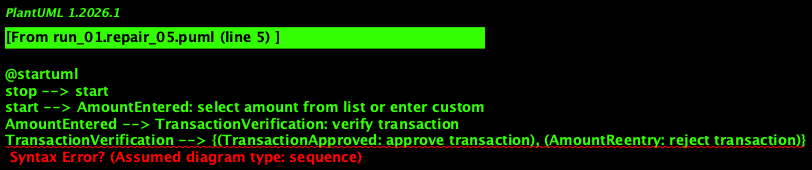

The diagram above was rendered by PlantUML. Its source (embedded in the PNG):
@startuml
stop --> start
start --> AmountEntered: select amount from list or enter custom
AmountEntered --> TransactionVerification: verify transaction
TransactionVerification --> {(TransactionApproved: approve transaction), (AmountReentry: reject transaction)}
AmountReentry --> AmountEntered: select amount from list or enter custom
TransactionApproved --> stop
AmountReentry --> stop
@enduml